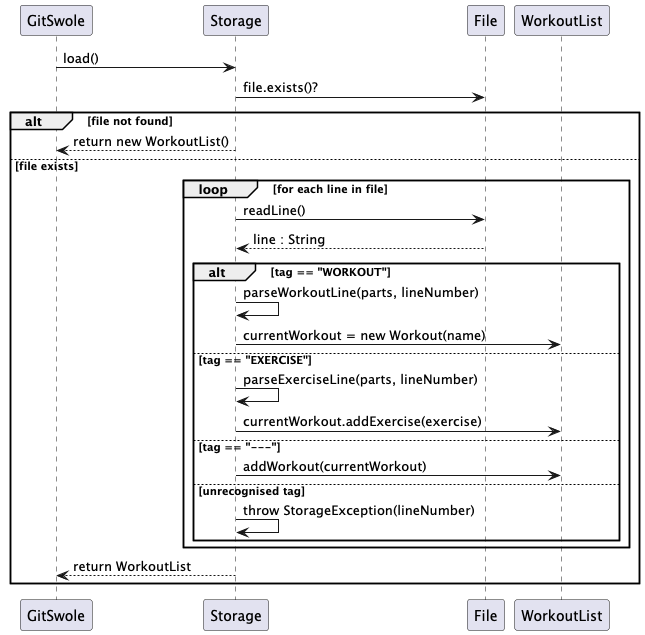

The diagram above was rendered by PlantUML. Its source (embedded in the PNG):
@startuml StorageLoadSequence

participant "GitSwole" as GS
participant "Storage" as S
participant "File" as F
participant "WorkoutList" as WL

GS -> S : load()
S -> F : file.exists()?

alt file not found
    S --> GS : return new WorkoutList()
else file exists
    loop for each line in file
        S -> F : readLine()
        F --> S : line : String

        alt tag == "WORKOUT"
            S -> S : parseWorkoutLine(parts, lineNumber)
            S -> WL : currentWorkout = new Workout(name)
        else tag == "EXERCISE"
            S -> S : parseExerciseLine(parts, lineNumber)
            S -> WL : currentWorkout.addExercise(exercise)
        else tag == "---"
            S -> WL : addWorkout(currentWorkout)
        else unrecognised tag
            S -> S : throw StorageException(lineNumber)
        end
    end
    S --> GS : return WorkoutList
end

@enduml